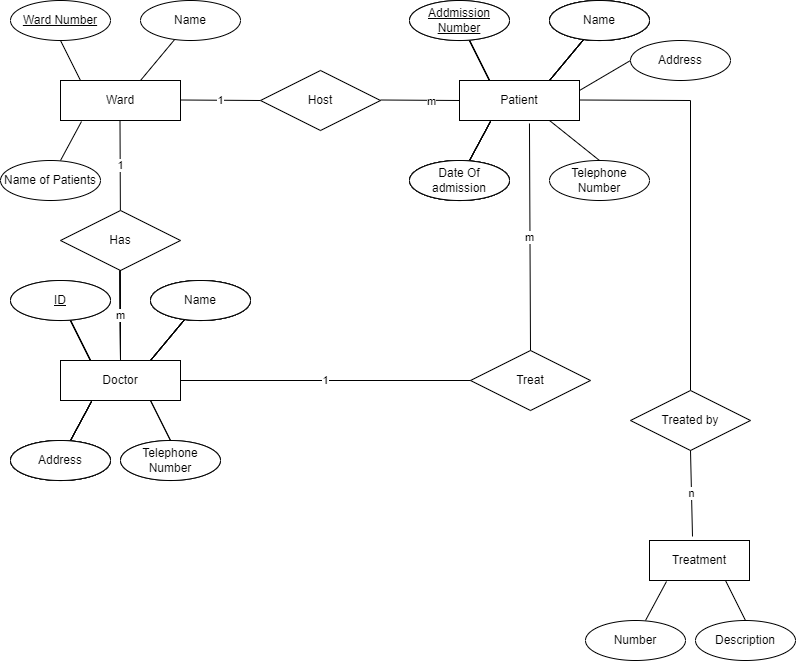

The diagram above was exported from draw.io. Its source (the exported page's mxGraphModel, read from the mxfile embedded in the PNG):
<mxGraphModel dx="864" dy="516" grid="1" gridSize="10" guides="1" tooltips="1" connect="1" arrows="1" fold="1" page="1" pageScale="1" pageWidth="850" pageHeight="1100" math="0" shadow="0">
  <root>
    <mxCell id="0" />
    <mxCell id="1" parent="0" />
    <mxCell id="k0mcQcMzuhZOdmnRrV_q-1" value="Ward" style="rounded=0;whiteSpace=wrap;html=1;" vertex="1" parent="1">
      <mxGeometry x="70" y="80" width="120" height="40" as="geometry" />
    </mxCell>
    <mxCell id="k0mcQcMzuhZOdmnRrV_q-2" value="" style="endArrow=none;html=1;rounded=0;" edge="1" parent="1">
      <mxGeometry width="50" height="50" relative="1" as="geometry">
        <mxPoint x="90" y="80" as="sourcePoint" />
        <mxPoint x="70" y="40" as="targetPoint" />
      </mxGeometry>
    </mxCell>
    <mxCell id="k0mcQcMzuhZOdmnRrV_q-4" value="" style="endArrow=none;html=1;rounded=0;" edge="1" parent="1" target="k0mcQcMzuhZOdmnRrV_q-5">
      <mxGeometry relative="1" as="geometry">
        <mxPoint x="150" y="80" as="sourcePoint" />
        <mxPoint x="190" y="40" as="targetPoint" />
      </mxGeometry>
    </mxCell>
    <mxCell id="k0mcQcMzuhZOdmnRrV_q-5" value="Name" style="ellipse;whiteSpace=wrap;html=1;align=center;" vertex="1" parent="1">
      <mxGeometry x="150" width="100" height="40" as="geometry" />
    </mxCell>
    <mxCell id="k0mcQcMzuhZOdmnRrV_q-6" value="" style="endArrow=none;html=1;rounded=0;entryX=0.175;entryY=1.025;entryDx=0;entryDy=0;entryPerimeter=0;" edge="1" parent="1" target="k0mcQcMzuhZOdmnRrV_q-1">
      <mxGeometry relative="1" as="geometry">
        <mxPoint x="70" y="160" as="sourcePoint" />
        <mxPoint x="100" y="120" as="targetPoint" />
      </mxGeometry>
    </mxCell>
    <mxCell id="k0mcQcMzuhZOdmnRrV_q-7" value="Name of Patients" style="ellipse;whiteSpace=wrap;html=1;align=center;" vertex="1" parent="1">
      <mxGeometry x="10" y="160" width="100" height="40" as="geometry" />
    </mxCell>
    <mxCell id="k0mcQcMzuhZOdmnRrV_q-8" value="1" style="endArrow=none;html=1;rounded=0;" edge="1" parent="1" target="k0mcQcMzuhZOdmnRrV_q-9">
      <mxGeometry relative="1" as="geometry">
        <mxPoint x="129.5" y="120" as="sourcePoint" />
        <mxPoint x="130" y="240" as="targetPoint" />
      </mxGeometry>
    </mxCell>
    <mxCell id="k0mcQcMzuhZOdmnRrV_q-9" value="Has" style="shape=rhombus;perimeter=rhombusPerimeter;whiteSpace=wrap;html=1;align=center;" vertex="1" parent="1">
      <mxGeometry x="70" y="210" width="120" height="60" as="geometry" />
    </mxCell>
    <mxCell id="k0mcQcMzuhZOdmnRrV_q-10" value="" style="endArrow=none;html=1;rounded=0;" edge="1" parent="1">
      <mxGeometry relative="1" as="geometry">
        <mxPoint x="129.5" y="270" as="sourcePoint" />
        <mxPoint x="130" y="360" as="targetPoint" />
      </mxGeometry>
    </mxCell>
    <mxCell id="k0mcQcMzuhZOdmnRrV_q-11" value="Doctor" style="rounded=0;whiteSpace=wrap;html=1;" vertex="1" parent="1">
      <mxGeometry x="70" y="360" width="120" height="40" as="geometry" />
    </mxCell>
    <mxCell id="k0mcQcMzuhZOdmnRrV_q-12" value="" style="endArrow=none;html=1;rounded=0;" edge="1" parent="1">
      <mxGeometry width="50" height="50" relative="1" as="geometry">
        <mxPoint x="100" y="360" as="sourcePoint" />
        <mxPoint x="80" y="320" as="targetPoint" />
      </mxGeometry>
    </mxCell>
    <mxCell id="k0mcQcMzuhZOdmnRrV_q-14" value="" style="endArrow=none;html=1;rounded=0;" edge="1" parent="1" target="k0mcQcMzuhZOdmnRrV_q-15">
      <mxGeometry relative="1" as="geometry">
        <mxPoint x="160" y="360" as="sourcePoint" />
        <mxPoint x="200" y="320" as="targetPoint" />
      </mxGeometry>
    </mxCell>
    <mxCell id="k0mcQcMzuhZOdmnRrV_q-15" value="Name" style="ellipse;whiteSpace=wrap;html=1;align=center;" vertex="1" parent="1">
      <mxGeometry x="160" y="280" width="100" height="40" as="geometry" />
    </mxCell>
    <mxCell id="k0mcQcMzuhZOdmnRrV_q-16" value="" style="endArrow=none;html=1;rounded=0;entryX=0.175;entryY=1.025;entryDx=0;entryDy=0;entryPerimeter=0;" edge="1" parent="1">
      <mxGeometry relative="1" as="geometry">
        <mxPoint x="80" y="440" as="sourcePoint" />
        <mxPoint x="101" y="401" as="targetPoint" />
      </mxGeometry>
    </mxCell>
    <mxCell id="k0mcQcMzuhZOdmnRrV_q-17" value="Name of Patients" style="ellipse;whiteSpace=wrap;html=1;align=center;" vertex="1" parent="1">
      <mxGeometry x="20" y="440" width="100" height="40" as="geometry" />
    </mxCell>
    <mxCell id="k0mcQcMzuhZOdmnRrV_q-18" value="" style="endArrow=none;html=1;rounded=0;" edge="1" parent="1">
      <mxGeometry relative="1" as="geometry">
        <mxPoint x="129.5" y="270" as="sourcePoint" />
        <mxPoint x="130" y="360" as="targetPoint" />
      </mxGeometry>
    </mxCell>
    <mxCell id="k0mcQcMzuhZOdmnRrV_q-19" value="Doctor" style="rounded=0;whiteSpace=wrap;html=1;" vertex="1" parent="1">
      <mxGeometry x="70" y="360" width="120" height="40" as="geometry" />
    </mxCell>
    <mxCell id="k0mcQcMzuhZOdmnRrV_q-20" value="" style="endArrow=none;html=1;rounded=0;" edge="1" parent="1">
      <mxGeometry width="50" height="50" relative="1" as="geometry">
        <mxPoint x="100" y="360" as="sourcePoint" />
        <mxPoint x="80" y="320" as="targetPoint" />
      </mxGeometry>
    </mxCell>
    <mxCell id="k0mcQcMzuhZOdmnRrV_q-22" value="" style="endArrow=none;html=1;rounded=0;" edge="1" target="k0mcQcMzuhZOdmnRrV_q-23" parent="1">
      <mxGeometry relative="1" as="geometry">
        <mxPoint x="160" y="360" as="sourcePoint" />
        <mxPoint x="200" y="320" as="targetPoint" />
      </mxGeometry>
    </mxCell>
    <mxCell id="k0mcQcMzuhZOdmnRrV_q-23" value="Name" style="ellipse;whiteSpace=wrap;html=1;align=center;" vertex="1" parent="1">
      <mxGeometry x="160" y="280" width="100" height="40" as="geometry" />
    </mxCell>
    <mxCell id="k0mcQcMzuhZOdmnRrV_q-24" value="" style="endArrow=none;html=1;rounded=0;entryX=0.175;entryY=1.025;entryDx=0;entryDy=0;entryPerimeter=0;" edge="1" parent="1">
      <mxGeometry relative="1" as="geometry">
        <mxPoint x="80" y="440" as="sourcePoint" />
        <mxPoint x="101" y="401" as="targetPoint" />
      </mxGeometry>
    </mxCell>
    <mxCell id="k0mcQcMzuhZOdmnRrV_q-25" value="Address" style="ellipse;whiteSpace=wrap;html=1;align=center;" vertex="1" parent="1">
      <mxGeometry x="20" y="440" width="100" height="40" as="geometry" />
    </mxCell>
    <mxCell id="k0mcQcMzuhZOdmnRrV_q-33" value="Ward Number" style="ellipse;whiteSpace=wrap;html=1;align=center;fontStyle=4;" vertex="1" parent="1">
      <mxGeometry x="20" width="100" height="40" as="geometry" />
    </mxCell>
    <mxCell id="k0mcQcMzuhZOdmnRrV_q-34" value="ID" style="ellipse;whiteSpace=wrap;html=1;align=center;fontStyle=4;" vertex="1" parent="1">
      <mxGeometry x="20" y="280" width="100" height="40" as="geometry" />
    </mxCell>
    <mxCell id="k0mcQcMzuhZOdmnRrV_q-35" value="" style="endArrow=none;html=1;rounded=0;entryX=0.75;entryY=1;entryDx=0;entryDy=0;exitX=0.5;exitY=0;exitDx=0;exitDy=0;" edge="1" parent="1" source="k0mcQcMzuhZOdmnRrV_q-36" target="k0mcQcMzuhZOdmnRrV_q-19">
      <mxGeometry relative="1" as="geometry">
        <mxPoint x="190" y="450" as="sourcePoint" />
        <mxPoint x="211" y="401" as="targetPoint" />
      </mxGeometry>
    </mxCell>
    <mxCell id="k0mcQcMzuhZOdmnRrV_q-36" value="Telephone Number" style="ellipse;whiteSpace=wrap;html=1;align=center;" vertex="1" parent="1">
      <mxGeometry x="130" y="440" width="100" height="40" as="geometry" />
    </mxCell>
    <mxCell id="k0mcQcMzuhZOdmnRrV_q-37" value="1" style="endArrow=none;html=1;rounded=0;" edge="1" parent="1">
      <mxGeometry relative="1" as="geometry">
        <mxPoint x="190" y="99.5" as="sourcePoint" />
        <mxPoint x="270" y="100" as="targetPoint" />
      </mxGeometry>
    </mxCell>
    <mxCell id="k0mcQcMzuhZOdmnRrV_q-38" value="Host" style="shape=rhombus;perimeter=rhombusPerimeter;whiteSpace=wrap;html=1;align=center;" vertex="1" parent="1">
      <mxGeometry x="270" y="70" width="120" height="60" as="geometry" />
    </mxCell>
    <mxCell id="k0mcQcMzuhZOdmnRrV_q-39" value="" style="endArrow=none;html=1;rounded=0;" edge="1" parent="1">
      <mxGeometry relative="1" as="geometry">
        <mxPoint x="390" y="99.5" as="sourcePoint" />
        <mxPoint x="470" y="100" as="targetPoint" />
      </mxGeometry>
    </mxCell>
    <mxCell id="k0mcQcMzuhZOdmnRrV_q-134" value="m" style="edgeLabel;html=1;align=center;verticalAlign=middle;resizable=0;points=[];" vertex="1" connectable="0" parent="k0mcQcMzuhZOdmnRrV_q-39">
      <mxGeometry x="0.2752" y="-1" relative="1" as="geometry">
        <mxPoint as="offset" />
      </mxGeometry>
    </mxCell>
    <mxCell id="k0mcQcMzuhZOdmnRrV_q-43" value="" style="endArrow=none;html=1;rounded=0;" edge="1" parent="1">
      <mxGeometry relative="1" as="geometry">
        <mxPoint x="129.5" y="270" as="sourcePoint" />
        <mxPoint x="130" y="360" as="targetPoint" />
      </mxGeometry>
    </mxCell>
    <mxCell id="k0mcQcMzuhZOdmnRrV_q-44" value="Doctor" style="rounded=0;whiteSpace=wrap;html=1;" vertex="1" parent="1">
      <mxGeometry x="70" y="360" width="120" height="40" as="geometry" />
    </mxCell>
    <mxCell id="k0mcQcMzuhZOdmnRrV_q-45" value="" style="endArrow=none;html=1;rounded=0;" edge="1" parent="1">
      <mxGeometry width="50" height="50" relative="1" as="geometry">
        <mxPoint x="100" y="360" as="sourcePoint" />
        <mxPoint x="80" y="320" as="targetPoint" />
      </mxGeometry>
    </mxCell>
    <mxCell id="k0mcQcMzuhZOdmnRrV_q-46" value="" style="endArrow=none;html=1;rounded=0;" edge="1" target="k0mcQcMzuhZOdmnRrV_q-47" parent="1">
      <mxGeometry relative="1" as="geometry">
        <mxPoint x="160" y="360" as="sourcePoint" />
        <mxPoint x="200" y="320" as="targetPoint" />
      </mxGeometry>
    </mxCell>
    <mxCell id="k0mcQcMzuhZOdmnRrV_q-47" value="Name" style="ellipse;whiteSpace=wrap;html=1;align=center;" vertex="1" parent="1">
      <mxGeometry x="160" y="280" width="100" height="40" as="geometry" />
    </mxCell>
    <mxCell id="k0mcQcMzuhZOdmnRrV_q-48" value="" style="endArrow=none;html=1;rounded=0;entryX=0.175;entryY=1.025;entryDx=0;entryDy=0;entryPerimeter=0;" edge="1" parent="1">
      <mxGeometry relative="1" as="geometry">
        <mxPoint x="80" y="440" as="sourcePoint" />
        <mxPoint x="101" y="401" as="targetPoint" />
      </mxGeometry>
    </mxCell>
    <mxCell id="k0mcQcMzuhZOdmnRrV_q-49" value="Name of Patients" style="ellipse;whiteSpace=wrap;html=1;align=center;" vertex="1" parent="1">
      <mxGeometry x="20" y="440" width="100" height="40" as="geometry" />
    </mxCell>
    <mxCell id="k0mcQcMzuhZOdmnRrV_q-50" value="m" style="endArrow=none;html=1;rounded=0;" edge="1" parent="1">
      <mxGeometry relative="1" as="geometry">
        <mxPoint x="129.5" y="270" as="sourcePoint" />
        <mxPoint x="130" y="360" as="targetPoint" />
      </mxGeometry>
    </mxCell>
    <mxCell id="k0mcQcMzuhZOdmnRrV_q-51" value="Doctor" style="rounded=0;whiteSpace=wrap;html=1;" vertex="1" parent="1">
      <mxGeometry x="70" y="360" width="120" height="40" as="geometry" />
    </mxCell>
    <mxCell id="k0mcQcMzuhZOdmnRrV_q-52" value="" style="endArrow=none;html=1;rounded=0;" edge="1" parent="1">
      <mxGeometry width="50" height="50" relative="1" as="geometry">
        <mxPoint x="100" y="360" as="sourcePoint" />
        <mxPoint x="80" y="320" as="targetPoint" />
      </mxGeometry>
    </mxCell>
    <mxCell id="k0mcQcMzuhZOdmnRrV_q-53" value="" style="endArrow=none;html=1;rounded=0;" edge="1" target="k0mcQcMzuhZOdmnRrV_q-54" parent="1">
      <mxGeometry relative="1" as="geometry">
        <mxPoint x="160" y="360" as="sourcePoint" />
        <mxPoint x="200" y="320" as="targetPoint" />
      </mxGeometry>
    </mxCell>
    <mxCell id="k0mcQcMzuhZOdmnRrV_q-54" value="Name" style="ellipse;whiteSpace=wrap;html=1;align=center;" vertex="1" parent="1">
      <mxGeometry x="160" y="280" width="100" height="40" as="geometry" />
    </mxCell>
    <mxCell id="k0mcQcMzuhZOdmnRrV_q-55" value="" style="endArrow=none;html=1;rounded=0;entryX=0.175;entryY=1.025;entryDx=0;entryDy=0;entryPerimeter=0;" edge="1" parent="1">
      <mxGeometry relative="1" as="geometry">
        <mxPoint x="80" y="440" as="sourcePoint" />
        <mxPoint x="101" y="401" as="targetPoint" />
      </mxGeometry>
    </mxCell>
    <mxCell id="k0mcQcMzuhZOdmnRrV_q-56" value="Address" style="ellipse;whiteSpace=wrap;html=1;align=center;" vertex="1" parent="1">
      <mxGeometry x="20" y="440" width="100" height="40" as="geometry" />
    </mxCell>
    <mxCell id="k0mcQcMzuhZOdmnRrV_q-57" value="ID" style="ellipse;whiteSpace=wrap;html=1;align=center;fontStyle=4;" vertex="1" parent="1">
      <mxGeometry x="20" y="280" width="100" height="40" as="geometry" />
    </mxCell>
    <mxCell id="k0mcQcMzuhZOdmnRrV_q-58" value="" style="endArrow=none;html=1;rounded=0;entryX=0.75;entryY=1;entryDx=0;entryDy=0;exitX=0.5;exitY=0;exitDx=0;exitDy=0;" edge="1" source="k0mcQcMzuhZOdmnRrV_q-59" target="k0mcQcMzuhZOdmnRrV_q-51" parent="1">
      <mxGeometry relative="1" as="geometry">
        <mxPoint x="190" y="450" as="sourcePoint" />
        <mxPoint x="211" y="401" as="targetPoint" />
      </mxGeometry>
    </mxCell>
    <mxCell id="k0mcQcMzuhZOdmnRrV_q-59" value="Telephone Number" style="ellipse;whiteSpace=wrap;html=1;align=center;" vertex="1" parent="1">
      <mxGeometry x="130" y="440" width="100" height="40" as="geometry" />
    </mxCell>
    <mxCell id="k0mcQcMzuhZOdmnRrV_q-60" value="Doctor" style="rounded=0;whiteSpace=wrap;html=1;" vertex="1" parent="1">
      <mxGeometry x="469" y="80" width="120" height="40" as="geometry" />
    </mxCell>
    <mxCell id="k0mcQcMzuhZOdmnRrV_q-61" value="" style="endArrow=none;html=1;rounded=0;" edge="1" parent="1">
      <mxGeometry width="50" height="50" relative="1" as="geometry">
        <mxPoint x="499" y="80" as="sourcePoint" />
        <mxPoint x="479" y="40" as="targetPoint" />
      </mxGeometry>
    </mxCell>
    <mxCell id="k0mcQcMzuhZOdmnRrV_q-62" value="" style="endArrow=none;html=1;rounded=0;" edge="1" parent="1" target="k0mcQcMzuhZOdmnRrV_q-63">
      <mxGeometry relative="1" as="geometry">
        <mxPoint x="559" y="80" as="sourcePoint" />
        <mxPoint x="599" y="40" as="targetPoint" />
      </mxGeometry>
    </mxCell>
    <mxCell id="k0mcQcMzuhZOdmnRrV_q-63" value="Name" style="ellipse;whiteSpace=wrap;html=1;align=center;" vertex="1" parent="1">
      <mxGeometry x="559" width="100" height="40" as="geometry" />
    </mxCell>
    <mxCell id="k0mcQcMzuhZOdmnRrV_q-64" value="" style="endArrow=none;html=1;rounded=0;entryX=0.175;entryY=1.025;entryDx=0;entryDy=0;entryPerimeter=0;" edge="1" parent="1">
      <mxGeometry relative="1" as="geometry">
        <mxPoint x="479" y="160" as="sourcePoint" />
        <mxPoint x="500" y="121" as="targetPoint" />
      </mxGeometry>
    </mxCell>
    <mxCell id="k0mcQcMzuhZOdmnRrV_q-65" value="Name of Patients" style="ellipse;whiteSpace=wrap;html=1;align=center;" vertex="1" parent="1">
      <mxGeometry x="419" y="160" width="100" height="40" as="geometry" />
    </mxCell>
    <mxCell id="k0mcQcMzuhZOdmnRrV_q-66" value="Doctor" style="rounded=0;whiteSpace=wrap;html=1;" vertex="1" parent="1">
      <mxGeometry x="469" y="80" width="120" height="40" as="geometry" />
    </mxCell>
    <mxCell id="k0mcQcMzuhZOdmnRrV_q-67" value="" style="endArrow=none;html=1;rounded=0;" edge="1" parent="1">
      <mxGeometry width="50" height="50" relative="1" as="geometry">
        <mxPoint x="499" y="80" as="sourcePoint" />
        <mxPoint x="479" y="40" as="targetPoint" />
      </mxGeometry>
    </mxCell>
    <mxCell id="k0mcQcMzuhZOdmnRrV_q-68" value="" style="endArrow=none;html=1;rounded=0;" edge="1" parent="1" target="k0mcQcMzuhZOdmnRrV_q-69">
      <mxGeometry relative="1" as="geometry">
        <mxPoint x="559" y="80" as="sourcePoint" />
        <mxPoint x="599" y="40" as="targetPoint" />
      </mxGeometry>
    </mxCell>
    <mxCell id="k0mcQcMzuhZOdmnRrV_q-69" value="Name" style="ellipse;whiteSpace=wrap;html=1;align=center;" vertex="1" parent="1">
      <mxGeometry x="559" width="100" height="40" as="geometry" />
    </mxCell>
    <mxCell id="k0mcQcMzuhZOdmnRrV_q-70" value="" style="endArrow=none;html=1;rounded=0;entryX=0.175;entryY=1.025;entryDx=0;entryDy=0;entryPerimeter=0;" edge="1" parent="1">
      <mxGeometry relative="1" as="geometry">
        <mxPoint x="479" y="160" as="sourcePoint" />
        <mxPoint x="500" y="121" as="targetPoint" />
      </mxGeometry>
    </mxCell>
    <mxCell id="k0mcQcMzuhZOdmnRrV_q-71" value="Address" style="ellipse;whiteSpace=wrap;html=1;align=center;" vertex="1" parent="1">
      <mxGeometry x="419" y="160" width="100" height="40" as="geometry" />
    </mxCell>
    <mxCell id="k0mcQcMzuhZOdmnRrV_q-72" value="ID" style="ellipse;whiteSpace=wrap;html=1;align=center;fontStyle=4;" vertex="1" parent="1">
      <mxGeometry x="419" width="100" height="40" as="geometry" />
    </mxCell>
    <mxCell id="k0mcQcMzuhZOdmnRrV_q-75" value="Doctor" style="rounded=0;whiteSpace=wrap;html=1;" vertex="1" parent="1">
      <mxGeometry x="469" y="80" width="120" height="40" as="geometry" />
    </mxCell>
    <mxCell id="k0mcQcMzuhZOdmnRrV_q-76" value="" style="endArrow=none;html=1;rounded=0;" edge="1" parent="1">
      <mxGeometry width="50" height="50" relative="1" as="geometry">
        <mxPoint x="499" y="80" as="sourcePoint" />
        <mxPoint x="479" y="40" as="targetPoint" />
      </mxGeometry>
    </mxCell>
    <mxCell id="k0mcQcMzuhZOdmnRrV_q-77" value="" style="endArrow=none;html=1;rounded=0;" edge="1" parent="1" target="k0mcQcMzuhZOdmnRrV_q-78">
      <mxGeometry relative="1" as="geometry">
        <mxPoint x="559" y="80" as="sourcePoint" />
        <mxPoint x="599" y="40" as="targetPoint" />
      </mxGeometry>
    </mxCell>
    <mxCell id="k0mcQcMzuhZOdmnRrV_q-78" value="Name" style="ellipse;whiteSpace=wrap;html=1;align=center;" vertex="1" parent="1">
      <mxGeometry x="559" width="100" height="40" as="geometry" />
    </mxCell>
    <mxCell id="k0mcQcMzuhZOdmnRrV_q-79" value="" style="endArrow=none;html=1;rounded=0;entryX=0.175;entryY=1.025;entryDx=0;entryDy=0;entryPerimeter=0;" edge="1" parent="1">
      <mxGeometry relative="1" as="geometry">
        <mxPoint x="479" y="160" as="sourcePoint" />
        <mxPoint x="500" y="121" as="targetPoint" />
      </mxGeometry>
    </mxCell>
    <mxCell id="k0mcQcMzuhZOdmnRrV_q-80" value="Name of Patients" style="ellipse;whiteSpace=wrap;html=1;align=center;" vertex="1" parent="1">
      <mxGeometry x="419" y="160" width="100" height="40" as="geometry" />
    </mxCell>
    <mxCell id="k0mcQcMzuhZOdmnRrV_q-81" value="Patient" style="rounded=0;whiteSpace=wrap;html=1;" vertex="1" parent="1">
      <mxGeometry x="469" y="80" width="120" height="40" as="geometry" />
    </mxCell>
    <mxCell id="k0mcQcMzuhZOdmnRrV_q-82" value="" style="endArrow=none;html=1;rounded=0;" edge="1" parent="1">
      <mxGeometry width="50" height="50" relative="1" as="geometry">
        <mxPoint x="499" y="80" as="sourcePoint" />
        <mxPoint x="479" y="40" as="targetPoint" />
      </mxGeometry>
    </mxCell>
    <mxCell id="k0mcQcMzuhZOdmnRrV_q-83" value="" style="endArrow=none;html=1;rounded=0;" edge="1" parent="1" target="k0mcQcMzuhZOdmnRrV_q-84">
      <mxGeometry relative="1" as="geometry">
        <mxPoint x="559" y="80" as="sourcePoint" />
        <mxPoint x="599" y="40" as="targetPoint" />
      </mxGeometry>
    </mxCell>
    <mxCell id="k0mcQcMzuhZOdmnRrV_q-84" value="Name" style="ellipse;whiteSpace=wrap;html=1;align=center;" vertex="1" parent="1">
      <mxGeometry x="559" width="100" height="40" as="geometry" />
    </mxCell>
    <mxCell id="k0mcQcMzuhZOdmnRrV_q-85" value="" style="endArrow=none;html=1;rounded=0;entryX=0.175;entryY=1.025;entryDx=0;entryDy=0;entryPerimeter=0;" edge="1" parent="1">
      <mxGeometry relative="1" as="geometry">
        <mxPoint x="479" y="160" as="sourcePoint" />
        <mxPoint x="500" y="121" as="targetPoint" />
      </mxGeometry>
    </mxCell>
    <mxCell id="k0mcQcMzuhZOdmnRrV_q-86" value="Date Of admission" style="ellipse;whiteSpace=wrap;html=1;align=center;" vertex="1" parent="1">
      <mxGeometry x="419" y="160" width="100" height="40" as="geometry" />
    </mxCell>
    <mxCell id="k0mcQcMzuhZOdmnRrV_q-87" value="Addmission Number" style="ellipse;whiteSpace=wrap;html=1;align=center;fontStyle=4;" vertex="1" parent="1">
      <mxGeometry x="419" width="100" height="40" as="geometry" />
    </mxCell>
    <mxCell id="k0mcQcMzuhZOdmnRrV_q-88" value="" style="endArrow=none;html=1;rounded=0;entryX=0.75;entryY=1;entryDx=0;entryDy=0;exitX=0.5;exitY=0;exitDx=0;exitDy=0;" edge="1" parent="1" source="k0mcQcMzuhZOdmnRrV_q-89" target="k0mcQcMzuhZOdmnRrV_q-81">
      <mxGeometry relative="1" as="geometry">
        <mxPoint x="589" y="170" as="sourcePoint" />
        <mxPoint x="610" y="121" as="targetPoint" />
      </mxGeometry>
    </mxCell>
    <mxCell id="k0mcQcMzuhZOdmnRrV_q-89" value="Telephone Number" style="ellipse;whiteSpace=wrap;html=1;align=center;" vertex="1" parent="1">
      <mxGeometry x="559" y="160" width="100" height="40" as="geometry" />
    </mxCell>
    <mxCell id="k0mcQcMzuhZOdmnRrV_q-120" value="" style="endArrow=none;html=1;rounded=0;entryX=0;entryY=0.5;entryDx=0;entryDy=0;exitX=1;exitY=0.25;exitDx=0;exitDy=0;" edge="1" parent="1" target="k0mcQcMzuhZOdmnRrV_q-121" source="k0mcQcMzuhZOdmnRrV_q-81">
      <mxGeometry relative="1" as="geometry">
        <mxPoint x="629" y="150" as="sourcePoint" />
        <mxPoint x="669" y="110" as="targetPoint" />
      </mxGeometry>
    </mxCell>
    <mxCell id="k0mcQcMzuhZOdmnRrV_q-121" value="Address" style="ellipse;whiteSpace=wrap;html=1;align=center;" vertex="1" parent="1">
      <mxGeometry x="640" y="40" width="100" height="40" as="geometry" />
    </mxCell>
    <mxCell id="k0mcQcMzuhZOdmnRrV_q-122" value="Treat" style="shape=rhombus;perimeter=rhombusPerimeter;whiteSpace=wrap;html=1;align=center;" vertex="1" parent="1">
      <mxGeometry x="480" y="350" width="120" height="60" as="geometry" />
    </mxCell>
    <mxCell id="k0mcQcMzuhZOdmnRrV_q-123" value="1" style="endArrow=none;html=1;rounded=0;entryX=0;entryY=0.5;entryDx=0;entryDy=0;" edge="1" parent="1" target="k0mcQcMzuhZOdmnRrV_q-122">
      <mxGeometry relative="1" as="geometry">
        <mxPoint x="190" y="380" as="sourcePoint" />
        <mxPoint x="340" y="379.5" as="targetPoint" />
      </mxGeometry>
    </mxCell>
    <mxCell id="k0mcQcMzuhZOdmnRrV_q-124" value="m" style="endArrow=none;html=1;rounded=0;exitX=0.583;exitY=1.075;exitDx=0;exitDy=0;exitPerimeter=0;" edge="1" parent="1" source="k0mcQcMzuhZOdmnRrV_q-81">
      <mxGeometry relative="1" as="geometry">
        <mxPoint x="380" y="350" as="sourcePoint" />
        <mxPoint x="540" y="350" as="targetPoint" />
      </mxGeometry>
    </mxCell>
    <mxCell id="k0mcQcMzuhZOdmnRrV_q-125" value="" style="endArrow=none;html=1;rounded=0;" edge="1" parent="1">
      <mxGeometry relative="1" as="geometry">
        <mxPoint x="589" y="99.5" as="sourcePoint" />
        <mxPoint x="700" y="390" as="targetPoint" />
        <Array as="points">
          <mxPoint x="700" y="100" />
        </Array>
      </mxGeometry>
    </mxCell>
    <mxCell id="k0mcQcMzuhZOdmnRrV_q-126" value="Treated by" style="shape=rhombus;perimeter=rhombusPerimeter;whiteSpace=wrap;html=1;align=center;" vertex="1" parent="1">
      <mxGeometry x="640" y="390" width="120" height="60" as="geometry" />
    </mxCell>
    <mxCell id="k0mcQcMzuhZOdmnRrV_q-127" value="" style="endArrow=none;html=1;rounded=0;" edge="1" parent="1" target="k0mcQcMzuhZOdmnRrV_q-128">
      <mxGeometry relative="1" as="geometry">
        <mxPoint x="700" y="550" as="sourcePoint" />
        <mxPoint x="700" y="450" as="targetPoint" />
      </mxGeometry>
    </mxCell>
    <mxCell id="k0mcQcMzuhZOdmnRrV_q-128" value="Treatment" style="whiteSpace=wrap;html=1;align=center;" vertex="1" parent="1">
      <mxGeometry x="659" y="540" width="100" height="40" as="geometry" />
    </mxCell>
    <mxCell id="k0mcQcMzuhZOdmnRrV_q-129" value="n" style="endArrow=none;html=1;rounded=0;exitX=0.43;exitY=-0.1;exitDx=0;exitDy=0;exitPerimeter=0;" edge="1" parent="1" source="k0mcQcMzuhZOdmnRrV_q-128">
      <mxGeometry relative="1" as="geometry">
        <mxPoint x="540" y="450" as="sourcePoint" />
        <mxPoint x="700" y="450" as="targetPoint" />
      </mxGeometry>
    </mxCell>
    <mxCell id="k0mcQcMzuhZOdmnRrV_q-130" value="" style="endArrow=none;html=1;rounded=0;entryX=0.175;entryY=1.025;entryDx=0;entryDy=0;entryPerimeter=0;" edge="1" parent="1">
      <mxGeometry relative="1" as="geometry">
        <mxPoint x="655" y="620" as="sourcePoint" />
        <mxPoint x="676" y="581" as="targetPoint" />
      </mxGeometry>
    </mxCell>
    <mxCell id="k0mcQcMzuhZOdmnRrV_q-131" value="Number" style="ellipse;whiteSpace=wrap;html=1;align=center;" vertex="1" parent="1">
      <mxGeometry x="595" y="620" width="100" height="40" as="geometry" />
    </mxCell>
    <mxCell id="k0mcQcMzuhZOdmnRrV_q-132" value="" style="endArrow=none;html=1;rounded=0;entryX=0.75;entryY=1;entryDx=0;entryDy=0;exitX=0.5;exitY=0;exitDx=0;exitDy=0;" edge="1" parent="1" source="k0mcQcMzuhZOdmnRrV_q-133">
      <mxGeometry relative="1" as="geometry">
        <mxPoint x="765" y="630" as="sourcePoint" />
        <mxPoint x="735" y="580" as="targetPoint" />
      </mxGeometry>
    </mxCell>
    <mxCell id="k0mcQcMzuhZOdmnRrV_q-133" value="Description" style="ellipse;whiteSpace=wrap;html=1;align=center;" vertex="1" parent="1">
      <mxGeometry x="705" y="620" width="100" height="40" as="geometry" />
    </mxCell>
  </root>
</mxGraphModel>